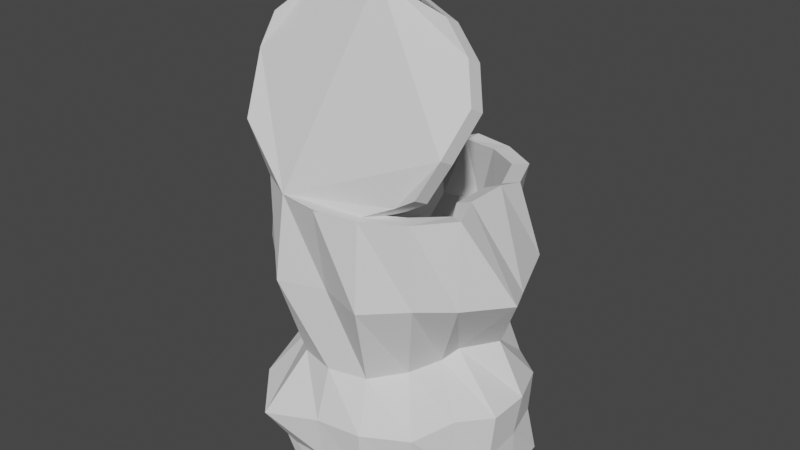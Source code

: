 # Source: trash1.blend  (saved by Blender 2.82.7; exported with 4.5.12 LTS)
import bpy
from mathutils import Matrix  # noqa: F401  (used for matrix-valued properties, if any)

bpy.ops.wm.read_factory_settings(use_empty=True)
scene = bpy.context.scene
scene.name = 'Scene'

# ---- collections
col_collection = bpy.data.collections.new('Collection'); scene.collection.children.link(col_collection)

# ---- world
world_world = bpy.data.worlds.new('World'); scene.world = world_world
world_world.use_nodes = True; world_world.node_tree.nodes.clear()
_N = world_world.node_tree.nodes; _L = world_world.node_tree.links
n0 = _N.new('ShaderNodeOutputWorld'); n0.name = 'World Output'; n0.location = (300, 300)
n1 = _N.new('ShaderNodeBackground'); n1.name = 'Background'; n1.location = (10, 300)
n1.inputs[0].default_value = (0.05088, 0.05088, 0.05088, 1.0)
_L.new(n1.outputs[0], n0.inputs[0])
n0.is_active_output = True
world_world.color = (0.05088, 0.05088, 0.05088)
world_world.use_sun_shadow = False
world_world.sun_shadow_jitter_overblur = 0.0

# ---- meshes
me_cylinder = bpy.data.meshes.new('Cylinder')
me_cylinder.from_pydata([(0.003464, 0.07104, -0.07469), (-0.004464, 0.07223, 0.09378), (0.02741, 0.05983, -0.06874), (0.02119, 0.0677, 0.09378), (0.04986, 0.05189, -0.07358), (0.04374, 0.05468, 0.09378), (0.07163, 0.03508, -0.07912), (0.05756, 0.02503, 0.097), (0.07547, 0.005928, -0.07788), (0.0575, 0.007136, 0.1016), (0.08382, -0.02151, -0.08149), (0.0575, -0.01891, 0.1016), (0.06903, -0.04187, -0.07398), (0.06495, -0.0375, 0.1), (0.0485, -0.05782, -0.06517), (0.04821, -0.05745, 0.1), (0.02789, -0.07228, -0.07156), (0.02565, -0.07048, 0.1), (0.003462, -0.07997, -0.07374), (1.132e-08, -0.075, 0.1), (-0.02097, -0.07228, -0.07156), (-0.02565, -0.07048, 0.1), (-0.04107, -0.05823, -0.07434), (-0.04821, -0.05745, 0.1), (-0.0621, -0.04187, -0.07398), (-0.06495, -0.0375, 0.1), (-0.07817, -0.02171, -0.08259), (-0.0792, -0.01654, 0.08859), (-0.07063, 0.006355, -0.07981), (-0.0792, 0.009512, 0.08859), (-0.06494, 0.03521, -0.07938), (-0.06959, 0.04046, 0.08509), (-0.0434, 0.05315, -0.07579), (-0.05285, 0.06041, 0.08509), (-0.02087, 0.06067, -0.06956), (-0.03072, 0.07257, 0.08271), (-0.006053, 0.04578, 0.004285), (0.02552, 0.05254, 0.003134), (0.04467, 0.03832, 0.003489), (0.05056, 0.02037, -0.002172), (0.05999, 0.009371, 0.004864), (0.04629, -0.01066, 0.004332), (0.04243, -0.02102, 0.0003151), (0.03607, -0.04257, 0.0005717), (0.02233, -0.06154, 0.0002577), (1.042e-08, -0.06761, 0.0006393), (-0.02233, -0.06154, 0.0002577), (-0.03607, -0.04257, 0.0005717), (-0.04794, -0.0251, 0.001804), (-0.05281, -0.01115, 0.002686), (-0.06219, -0.000568, 0.004237), (-0.05977, 0.01642, 0.004609), (-0.04179, 0.04373, 0.005091), (-0.03152, 0.04592, 0.003747), (0.0, 0.08026, 0.04838), (0.0233, 0.06761, 0.0451), (0.03917, 0.04484, 0.04845), (0.06522, 0.03699, 0.05044), (0.07714, 0.003604, 0.04563), (0.08561, -0.01461, 0.0484), (0.0673, -0.0409, 0.05008), (0.04936, -0.05602, 0.05019), (0.02804, -0.07593, 0.04979), (1.082e-08, -0.06743, 0.05039), (-0.02804, -0.07593, 0.04979), (-0.04936, -0.05602, 0.05019), (-0.0673, -0.0409, 0.05008), (-0.08561, -0.01461, 0.0484), (-0.06635, 0.008638, 0.04869), (-0.06522, 0.03699, 0.05044), (-0.04298, 0.05161, 0.05274), (-0.02774, 0.07376, 0.04888), (0.02263, 0.06087, -0.03134), (0.04561, 0.05303, -0.02931), (0.06596, 0.03722, -0.02845), (0.07487, 0.01274, -0.02845), (0.07487, -0.01331, -0.02845), (0.0628, -0.03527, -0.02434), (0.05412, -0.06168, -0.02639), (0.02873, -0.07586, -0.02654), (0.001021, -0.07878, -0.02758), (-0.0335, -0.08589, -0.03458), (-0.05321, -0.06257, -0.02593), (-0.06173, -0.03584, -0.02393), (-0.07285, -0.01331, -0.02845), (-0.07285, 0.01274, -0.02845), (-0.06395, 0.03722, -0.02845), (-0.04359, 0.05303, -0.02931), (-0.02061, 0.06087, -0.03134), (0.001006, 0.07423, -0.02853), (0.0248, 0.05979, -0.05011), (0.04639, 0.04981, -0.0508), (0.06584, 0.03395, -0.05296), (0.07269, 0.009051, -0.05319), (0.07399, -0.01657, -0.05339), (0.0651, -0.03933, -0.05024), (0.05091, -0.06049, -0.04789), (0.02773, -0.0737, -0.05144), (0.003083, -0.077, -0.05296), (-0.02388, -0.07126, -0.05935), (-0.04888, -0.06392, -0.04795), (-0.06224, -0.04021, -0.0505), (-0.06997, -0.01713, -0.05371), (-0.06935, 0.009351, -0.05387), (-0.06287, 0.03485, -0.05325), (-0.04204, 0.04986, -0.05083), (-0.02084, 0.06062, -0.05003), (0.002179, 0.06742, -0.05067)], [], [(54, 1, 3, 55), (55, 3, 5, 56), (56, 5, 7, 57), (57, 7, 9, 58), (58, 9, 11, 59), (59, 11, 13, 60), (60, 13, 15, 61), (61, 15, 17, 62), (62, 17, 19, 63), (63, 19, 21, 64), (64, 21, 23, 65), (65, 23, 25, 66), (66, 25, 27, 67), (67, 27, 29, 68), (68, 29, 31, 69), (69, 31, 33, 70), (70, 33, 35, 71), (71, 35, 1, 54), (0, 2, 4, 6, 8, 10, 12, 14, 16, 18, 20, 22, 24, 26, 28, 30, 32, 34), (88, 53, 36, 89), (87, 52, 53, 88), (86, 51, 52, 87), (85, 50, 51, 86), (84, 49, 50, 85), (83, 48, 49, 84), (82, 47, 48, 83), (81, 46, 47, 82), (80, 45, 46, 81), (79, 44, 45, 80), (78, 43, 44, 79), (77, 42, 43, 78), (76, 41, 42, 77), (75, 40, 41, 76), (74, 39, 40, 75), (73, 38, 39, 74), (72, 37, 38, 73), (89, 36, 37, 72), (53, 71, 54, 36), (52, 70, 71, 53), (51, 69, 70, 52), (50, 68, 69, 51), (49, 67, 68, 50), (48, 66, 67, 49), (47, 65, 66, 48), (46, 64, 65, 47), (45, 63, 64, 46), (44, 62, 63, 45), (43, 61, 62, 44), (42, 60, 61, 43), (41, 59, 60, 42), (40, 58, 59, 41), (39, 57, 58, 40), (38, 56, 57, 39), (37, 55, 56, 38), (36, 54, 55, 37), (107, 89, 72, 90), (90, 72, 73, 91), (91, 73, 74, 92), (92, 74, 75, 93), (93, 75, 76, 94), (94, 76, 77, 95), (95, 77, 78, 96), (96, 78, 79, 97), (97, 79, 80, 98), (98, 80, 81, 99), (99, 81, 82, 100), (100, 82, 83, 101), (101, 83, 84, 102), (102, 84, 85, 103), (103, 85, 86, 104), (104, 86, 87, 105), (105, 87, 88, 106), (106, 88, 89, 107), (34, 106, 107, 0), (32, 105, 106, 34), (30, 104, 105, 32), (28, 103, 104, 30), (26, 102, 103, 28), (24, 101, 102, 26), (22, 100, 101, 24), (20, 99, 100, 22), (18, 98, 99, 20), (16, 97, 98, 18), (14, 96, 97, 16), (12, 95, 96, 14), (10, 94, 95, 12), (8, 93, 94, 10), (6, 92, 93, 8), (4, 91, 92, 6), (2, 90, 91, 4), (0, 107, 90, 2)])
_uv = me_cylinder.uv_layers.new(name='UVMap')
_uv.uv.foreach_set('vector', [1.0, 0.875, 1.0, 1.0, 0.9444, 1.0, 0.9444, 0.875, 0.9444, 0.875, 0.9444, 1.0, 0.8889, 1.0, 0.8889, 0.875, 0.8889, 0.875, 0.8889, 1.0, 0.8333, 1.0, 0.8333, 0.875, 0.8333, 0.875, 0.8333, 1.0, 0.7778, 1.0, 0.7778, 0.875, 0.7778, 0.875, 0.7778, 1.0, 0.7222, 1.0, 0.7222, 0.875, 0.7222, 0.875, 0.7222, 1.0, 0.6667, 1.0, 0.6667, 0.875, 0.6667, 0.875, 0.6667, 1.0, 0.6111, 1.0, 0.6111, 0.875, 0.6111, 0.875, 0.6111, 1.0, 0.5556, 1.0, 0.5556, 0.875, 0.5556, 0.875, 0.5556, 1.0, 0.5, 1.0, 0.5, 0.875, 0.5, 0.875, 0.5, 1.0, 0.4444, 1.0, 0.4444, 0.875, 0.4444, 0.875, 0.4444, 1.0, 0.3889, 1.0, 0.3889, 0.875, 0.3889, 0.875, 0.3889, 1.0, 0.3333, 1.0, 0.3333, 0.875, 0.3333, 0.875, 0.3333, 1.0, 0.2778, 1.0, 0.2778, 0.875, 0.2778, 0.875, 0.2778, 1.0, 0.2222, 1.0, 0.2222, 0.875, 0.2222, 0.875, 0.2222, 1.0, 0.1667, 1.0, 0.1667, 0.875, 0.1667, 0.875, 0.1667, 1.0, 0.1111, 1.0, 0.1111, 0.875, 0.1111, 0.875, 0.1111, 1.0, 0.05556, 1.0, 0.05556, 0.875, 0.05556, 0.875, 0.05556, 1.0, -1.863e-07, 1.0, -1.863e-07, 0.875, 0.75, 0.49, 0.8321, 0.4755, 0.9043, 0.4339, 0.9578, 0.37, 0.9864, 0.2917, 0.9864, 0.2083, 0.9578, 0.13, 0.9043, 0.06615, 0.8321, 0.02447, 0.75, 0.01, 0.6679, 0.02447, 0.5957, 0.06615, 0.5422, 0.13, 0.5136, 0.2083, 0.5136, 0.2917, 0.5422, 0.37, 0.5957, 0.4339, 0.6679, 0.4755, 0.05556, 0.625, 0.05556, 0.75, -1.863e-07, 0.75, -1.863e-07, 0.625, 0.1111, 0.625, 0.1111, 0.75, 0.05556, 0.75, 0.05556, 0.625, 0.1667, 0.625, 0.1667, 0.75, 0.1111, 0.75, 0.1111, 0.625, 0.2222, 0.625, 0.2222, 0.75, 0.1667, 0.75, 0.1667, 0.625, 0.2778, 0.625, 0.2778, 0.75, 0.2222, 0.75, 0.2222, 0.625, 0.3333, 0.625, 0.3333, 0.75, 0.2778, 0.75, 0.2778, 0.625, 0.3889, 0.625, 0.3889, 0.75, 0.3333, 0.75, 0.3333, 0.625, 0.4444, 0.625, 0.4444, 0.75, 0.3889, 0.75, 0.3889, 0.625, 0.5, 0.625, 0.5, 0.75, 0.4444, 0.75, 0.4444, 0.625, 0.5556, 0.625, 0.5556, 0.75, 0.5, 0.75, 0.5, 0.625, 0.6111, 0.625, 0.6111, 0.75, 0.5556, 0.75, 0.5556, 0.625, 0.6667, 0.625, 0.6667, 0.75, 0.6111, 0.75, 0.6111, 0.625, 0.7222, 0.625, 0.7222, 0.75, 0.6667, 0.75, 0.6667, 0.625, 0.7778, 0.625, 0.7778, 0.75, 0.7222, 0.75, 0.7222, 0.625, 0.8333, 0.625, 0.8333, 0.75, 0.7778, 0.75, 0.7778, 0.625, 0.8889, 0.625, 0.8889, 0.75, 0.8333, 0.75, 0.8333, 0.625, 0.9444, 0.625, 0.9444, 0.75, 0.8889, 0.75, 0.8889, 0.625, 1.0, 0.625, 1.0, 0.75, 0.9444, 0.75, 0.9444, 0.625, 0.05556, 0.75, 0.05556, 0.875, -1.863e-07, 0.875, -1.863e-07, 0.75, 0.1111, 0.75, 0.1111, 0.875, 0.05556, 0.875, 0.05556, 0.75, 0.1667, 0.75, 0.1667, 0.875, 0.1111, 0.875, 0.1111, 0.75, 0.2222, 0.75, 0.2222, 0.875, 0.1667, 0.875, 0.1667, 0.75, 0.2778, 0.75, 0.2778, 0.875, 0.2222, 0.875, 0.2222, 0.75, 0.3333, 0.75, 0.3333, 0.875, 0.2778, 0.875, 0.2778, 0.75, 0.3889, 0.75, 0.3889, 0.875, 0.3333, 0.875, 0.3333, 0.75, 0.4444, 0.75, 0.4444, 0.875, 0.3889, 0.875, 0.3889, 0.75, 0.5, 0.75, 0.5, 0.875, 0.4444, 0.875, 0.4444, 0.75, 0.5556, 0.75, 0.5556, 0.875, 0.5, 0.875, 0.5, 0.75, 0.6111, 0.75, 0.6111, 0.875, 0.5556, 0.875, 0.5556, 0.75, 0.6667, 0.75, 0.6667, 0.875, 0.6111, 0.875, 0.6111, 0.75, 0.7222, 0.75, 0.7222, 0.875, 0.6667, 0.875, 0.6667, 0.75, 0.7778, 0.75, 0.7778, 0.875, 0.7222, 0.875, 0.7222, 0.75, 0.8333, 0.75, 0.8333, 0.875, 0.7778, 0.875, 0.7778, 0.75, 0.8889, 0.75, 0.8889, 0.875, 0.8333, 0.875, 0.8333, 0.75, 0.9444, 0.75, 0.9444, 0.875, 0.8889, 0.875, 0.8889, 0.75, 1.0, 0.75, 1.0, 0.875, 0.9444, 0.875, 0.9444, 0.75, 1.0, 0.5625, 1.0, 0.625, 0.9444, 0.625, 0.9444, 0.5625, 0.9444, 0.5625, 0.9444, 0.625, 0.8889, 0.625, 0.8889, 0.5625, 0.8889, 0.5625, 0.8889, 0.625, 0.8333, 0.625, 0.8333, 0.5625, 0.8333, 0.5625, 0.8333, 0.625, 0.7778, 0.625, 0.7778, 0.5625, 0.7778, 0.5625, 0.7778, 0.625, 0.7222, 0.625, 0.7222, 0.5625, 0.7222, 0.5625, 0.7222, 0.625, 0.6667, 0.625, 0.6667, 0.5625, 0.6667, 0.5625, 0.6667, 0.625, 0.6111, 0.625, 0.6111, 0.5625, 0.6111, 0.5625, 0.6111, 0.625, 0.5556, 0.625, 0.5556, 0.5625, 0.5556, 0.5625, 0.5556, 0.625, 0.5, 0.625, 0.5, 0.5625, 0.5, 0.5625, 0.5, 0.625, 0.4444, 0.625, 0.4444, 0.5625, 0.4444, 0.5625, 0.4444, 0.625, 0.3889, 0.625, 0.3889, 0.5625, 0.3889, 0.5625, 0.3889, 0.625, 0.3333, 0.625, 0.3333, 0.5625, 0.3333, 0.5625, 0.3333, 0.625, 0.2778, 0.625, 0.2778, 0.5625, 0.2778, 0.5625, 0.2778, 0.625, 0.2222, 0.625, 0.2222, 0.5625, 0.2222, 0.5625, 0.2222, 0.625, 0.1667, 0.625, 0.1667, 0.5625, 0.1667, 0.5625, 0.1667, 0.625, 0.1111, 0.625, 0.1111, 0.5625, 0.1111, 0.5625, 0.1111, 0.625, 0.05556, 0.625, 0.05556, 0.5625, 0.05556, 0.5625, 0.05556, 0.625, -1.863e-07, 0.625, -1.863e-07, 0.5625, 0.05556, 0.5, 0.05556, 0.5625, -1.863e-07, 0.5625, -1.863e-07, 0.5, 0.1111, 0.5, 0.1111, 0.5625, 0.05556, 0.5625, 0.05556, 0.5, 0.1667, 0.5, 0.1667, 0.5625, 0.1111, 0.5625, 0.1111, 0.5, 0.2222, 0.5, 0.2222, 0.5625, 0.1667, 0.5625, 0.1667, 0.5, 0.2778, 0.5, 0.2778, 0.5625, 0.2222, 0.5625, 0.2222, 0.5, 0.3333, 0.5, 0.3333, 0.5625, 0.2778, 0.5625, 0.2778, 0.5, 0.3889, 0.5, 0.3889, 0.5625, 0.3333, 0.5625, 0.3333, 0.5, 0.4444, 0.5, 0.4444, 0.5625, 0.3889, 0.5625, 0.3889, 0.5, 0.5, 0.5, 0.5, 0.5625, 0.4444, 0.5625, 0.4444, 0.5, 0.5556, 0.5, 0.5556, 0.5625, 0.5, 0.5625, 0.5, 0.5, 0.6111, 0.5, 0.6111, 0.5625, 0.5556, 0.5625, 0.5556, 0.5, 0.6667, 0.5, 0.6667, 0.5625, 0.6111, 0.5625, 0.6111, 0.5, 0.7222, 0.5, 0.7222, 0.5625, 0.6667, 0.5625, 0.6667, 0.5, 0.7778, 0.5, 0.7778, 0.5625, 0.7222, 0.5625, 0.7222, 0.5, 0.8333, 0.5, 0.8333, 0.5625, 0.7778, 0.5625, 0.7778, 0.5, 0.8889, 0.5, 0.8889, 0.5625, 0.8333, 0.5625, 0.8333, 0.5, 0.9444, 0.5, 0.9444, 0.5625, 0.8889, 0.5625, 0.8889, 0.5, 1.0, 0.5, 1.0, 0.5625, 0.9444, 0.5625, 0.9444, 0.5])
me_cylinder.use_remesh_fix_poles = True
me_cylinder.use_remesh_preserve_attributes = False
me_cylinder.use_mirror_vertex_groups = False
me_cylinder.update()
me_cylinder_001 = bpy.data.meshes.new('Cylinder.001')
me_cylinder_001.from_pydata([(-0.009616, 0.1549, 0.136), (0.01544, 0.1498, 0.1423), (0.03714, 0.1423, 0.1316), (0.05506, 0.1267, 0.1265), (0.06375, 0.1049, 0.1202), (0.06341, 0.07535, 0.1261), (0.05484, 0.05434, 0.1202), (0.04088, 0.04833, 0.1132), (0.01832, 0.0353, 0.1132), (0.001287, 0.03265, 0.1214), (-0.02521, 0.03484, 0.1171), (-0.04893, 0.0433, 0.1065), (-0.06998, 0.06618, 0.1174), (-0.08119, 0.09276, 0.1132), (-0.08361, 0.1068, 0.1168), (-0.0754, 0.1259, 0.1261), (-0.0581, 0.1467, 0.1265), (-0.03487, 0.1513, 0.1436)], [], [(1, 0, 17, 16, 15, 14, 13, 12, 11, 10, 9, 8, 7, 6, 5, 4, 3, 2)])
_uv = me_cylinder_001.uv_layers.new(name='UVMap')
_uv.uv.foreach_set('vector', [0.3321, 0.4755, 0.25, 0.49, 0.1679, 0.4755, 0.09573, 0.4339, 0.04215, 0.37, 0.01365, 0.2917, 0.01365, 0.2083, 0.04215, 0.13, 0.09573, 0.06615, 0.1679, 0.02447, 0.25, 0.01, 0.3321, 0.02447, 0.4043, 0.06615, 0.4578, 0.13, 0.4864, 0.2083, 0.4864, 0.2917, 0.4578, 0.37, 0.4043, 0.4339])
me_cylinder_001.use_remesh_fix_poles = True
me_cylinder_001.use_remesh_preserve_attributes = False
me_cylinder_001.use_mirror_vertex_groups = False
me_cylinder_001.update()

# ---- objects
ob_can = bpy.data.objects.new('can', me_cylinder)
ob_can_lid = bpy.data.objects.new('can.lid', me_cylinder_001)

# ---- transforms, parenting, visibility, modifiers, constraints
ob_can.location = (0.0, 0.0, 0.0)
ob_can.lineart.crease_threshold = 0.0
_m = ob_can.modifiers.new('Solidify', 'SOLIDIFY')
_m.nonmanifold_merge_threshold = 0.0003
ob_can_lid.location = (0.0, -3.725e-09, 0.0)
ob_can_lid.rotation_euler = (0.9076, 0.0, 0.0)
ob_can_lid.lineart.crease_threshold = 0.0
_m = ob_can_lid.modifiers.new('Solidify', 'SOLIDIFY')
_m.nonmanifold_merge_threshold = 0.0003

# ---- collection membership
col_collection.objects.link(ob_can)
col_collection.objects.link(ob_can_lid)

# ---- scene / render settings (as saved in the file)
scene.frame_start = 1; scene.frame_end = 250; scene.frame_set(1)
scene.render.engine = 'BLENDER_EEVEE_NEXT'
scene.cycles.use_denoising = False
scene.cycles.samples = 128
scene.cycles.sampling_pattern = 'TABULATED_SOBOL'
scene.cycles.use_adaptive_sampling = False
scene.cycles.use_light_tree = False
scene.view_settings.view_transform = 'Filmic'
bpy.context.view_layer.update()

# ---- added for rendering (the .blend has no active camera and no usable light): camera, sun
cam_auto = bpy.data.cameras.new('AutoCamera')
cam_auto.lens = 50.0
cam_auto.sensor_width = 36.0
cam_auto.clip_end = 1000.0
ob_auto_camera = bpy.data.objects.new('AutoCamera', cam_auto)
scene.collection.objects.link(ob_auto_camera)
ob_auto_camera.location = (0.353704, -0.430857, 0.347662)
ob_auto_camera.rotation_euler = (1.09748, -7.21219e-08, 0.694738)
scene.camera = ob_auto_camera
light_auto_sun = bpy.data.lights.new('AutoSun', 'SUN')
light_auto_sun.energy = 3.0
light_auto_sun.angle = 0.0523599
ob_auto_sun = bpy.data.objects.new('AutoSun', light_auto_sun)
scene.collection.objects.link(ob_auto_sun)
ob_auto_sun.rotation_euler = (0.872665, 0.174533, 0.523599)
bpy.context.view_layer.update()
